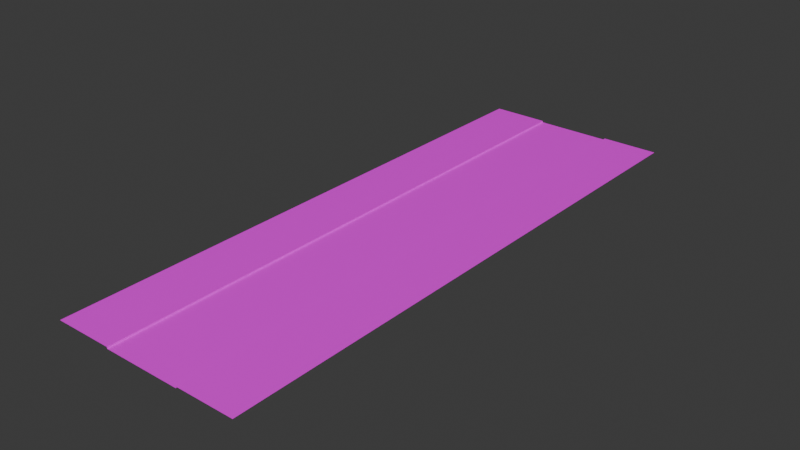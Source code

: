 # Source: Road.blend  (saved by Blender 4.0.36; exported with 4.5.12 LTS)
import bpy
from mathutils import Matrix  # noqa: F401  (used for matrix-valued properties, if any)

bpy.ops.wm.read_factory_settings(use_empty=True)
scene = bpy.context.scene
scene.name = 'Scene'

# ---- collections
col_collection = bpy.data.collections.new('Collection'); scene.collection.children.link(col_collection)

# ---- images (referenced by path relative to the original .blend; pixels are not part of the script)
import os
ASSET_DIR = os.environ.get("B2B_ASSET_DIR", "")  # directory of the original .blend (textures are referenced by path, not embedded)
HERE = os.path.dirname(os.path.abspath(__file__))  # packed textures are extracted next to this script under _unpacked/

def load_image(name, relpath, width, height, colorspace="sRGB"):
    """Load a texture the original file referenced (path relative to the .blend, or extracted next to this script)."""
    p = next((c for c in (os.path.join(HERE, relpath), os.path.join(ASSET_DIR, relpath)) if relpath and os.path.exists(c)), "")
    if p:
        img = bpy.data.images.load(p, check_existing=True)
        img.name = name
    else:  # same state as the original file: an image datablock whose file is absent (Cycles renders it pink)
        img = bpy.data.images.new(name, width, height)
        img.source = "FILE"
        img.filepath = "//" + (relpath or name)
    img.colorspace_settings.name = colorspace
    return img
img_road_png = load_image('Road.png', 'Road.png', 1024, 1024, 'sRGB')

# ---- materials (node trees are filled in below, after node groups)
mat_road = bpy.data.materials.new('Road')
mat_road.alpha_threshold = 0.0
mat_road.use_transparent_shadow = False
mat_road.roughness = 0.5
mat_road.line_color = (0.0, 0.0, 0.0, 1.0)

# ---- material node trees
mat_road.use_nodes = True; mat_road.node_tree.nodes.clear()
_N = mat_road.node_tree.nodes; _L = mat_road.node_tree.links
n0 = _N.new('ShaderNodeOutputMaterial'); n0.name = 'Material Output'; n0.location = (300, 300)
n1 = _N.new('ShaderNodeBsdfPrincipled'); n1.name = 'Principled BSDF'; n1.location = (10, 300)
n1.inputs[3].default_value = 1.45
n2 = _N.new('ShaderNodeTexImage'); n2.name = 'Image Texture'; n2.location = (-415, 144)
n2.image = img_road_png
_L.new(n1.outputs[0], n0.inputs[0])
_L.new(n2.outputs[0], n1.inputs[0])
n0.is_active_output = True

# ---- world
world_world = bpy.data.worlds.new('World'); scene.world = world_world
world_world.use_nodes = True; world_world.node_tree.nodes.clear()
_N = world_world.node_tree.nodes; _L = world_world.node_tree.links
n0 = _N.new('ShaderNodeOutputWorld'); n0.name = 'World Output'; n0.location = (300, 300)
n1 = _N.new('ShaderNodeBackground'); n1.name = 'Background'; n1.location = (10, 300)
n1.inputs[0].default_value = (0.05088, 0.05088, 0.05088, 1.0)
_L.new(n1.outputs[0], n0.inputs[0])
n0.is_active_output = True
world_world.color = (0.05088, 0.05088, 0.05088)
world_world.use_sun_shadow = False
world_world.sun_shadow_jitter_overblur = 0.0

# ---- meshes
me_plane = bpy.data.meshes.new('Plane')
me_plane.from_pydata([(-5.0, -38.25, 0.0), (5.0, -38.25, 0.0), (-5.0, 36.75, 0.0), (5.0, 36.75, 0.0), (-5.0, -38.25, 0.2), (5.0, -38.25, 0.2), (-5.0, 36.75, 0.2), (5.0, 36.75, 0.2), (-12.5, -38.25, 0.2), (-12.5, 36.75, 0.2), (12.5, -38.25, 0.2), (12.5, 36.75, 0.2)], [], [(0, 1, 3, 2), (3, 1, 5, 7), (0, 2, 6, 4), (4, 6, 9, 8), (7, 5, 10, 11)])
_uv = me_plane.uv_layers.new(name='UVMap')
_uv.uv.foreach_set('vector', [0.2187, 2.98e-08, 0.7835, 5.96e-08, 0.7835, 1.0, 0.2187, 1.0, 0.8157, 1.0, 0.8157, 0.0, 0.8402, 0.0, 0.8402, 1.0, 0.1659, 1.0, 0.1659, 0.0, 0.1844, 0.0, 0.1844, 1.0, 0.1918, 2.98e-08, 0.1918, 1.0, 0.01089, 1.0, 0.01089, 2.98e-08, 0.8131, 1.0, 0.8131, 2.98e-08, 0.9889, 5.96e-08, 0.9889, 1.0])
me_plane.materials.append(mat_road)
me_plane.update()

# ---- objects
ob_plane = bpy.data.objects.new('Plane', me_plane)

# ---- transforms, parenting, visibility, modifiers, constraints
ob_plane.location = (0.0, 0.0, 0.0)

# ---- collection membership
col_collection.objects.link(ob_plane)

# ---- scene / render settings (as saved in the file)
scene.frame_start = 1; scene.frame_end = 250; scene.frame_set(1)
scene.render.engine = 'BLENDER_EEVEE_NEXT'
scene.cycles.sampling_pattern = 'TABULATED_SOBOL'
bpy.context.view_layer.update()

# ---- added for rendering (the .blend has no active camera and no usable light): camera, sun
cam_auto = bpy.data.cameras.new('AutoCamera')
cam_auto.lens = 50.0
cam_auto.sensor_width = 36.0
cam_auto.clip_end = 1283.7
ob_auto_camera = bpy.data.objects.new('AutoCamera', cam_auto)
scene.collection.objects.link(ob_auto_camera)
ob_auto_camera.location = (73.1457, -88.5271, 58.6165)
ob_auto_camera.rotation_euler = (1.09748, -7.21219e-08, 0.694738)
scene.camera = ob_auto_camera
light_auto_sun = bpy.data.lights.new('AutoSun', 'SUN')
light_auto_sun.energy = 3.0
light_auto_sun.angle = 0.0523599
ob_auto_sun = bpy.data.objects.new('AutoSun', light_auto_sun)
scene.collection.objects.link(ob_auto_sun)
ob_auto_sun.rotation_euler = (0.872665, 0.174533, 0.523599)
bpy.context.view_layer.update()
